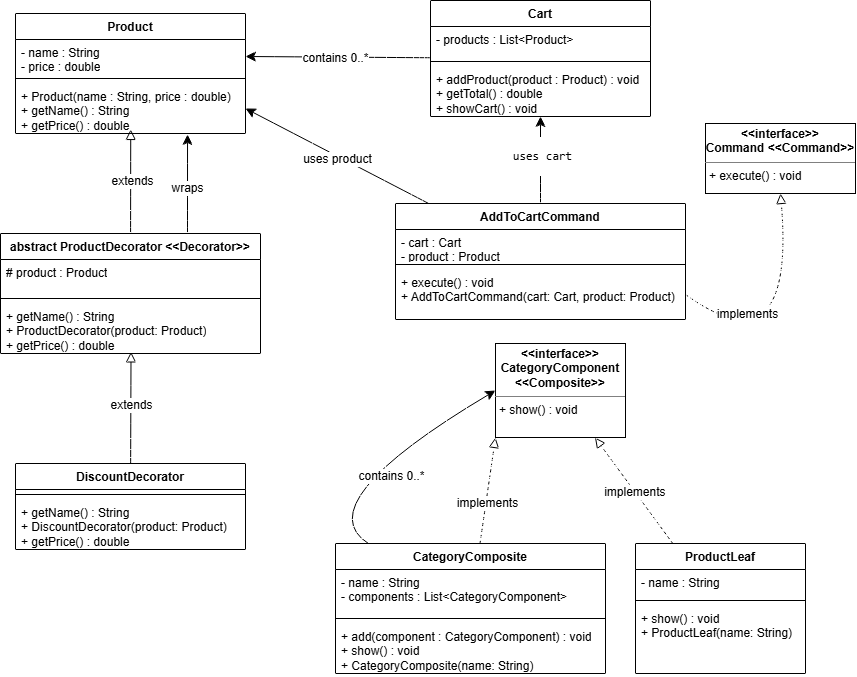

The diagram above was exported from draw.io. Its source (the exported page's mxGraphModel, read from the mxfile embedded in the PNG):
<mxGraphModel dx="1191" dy="742" grid="1" gridSize="10" guides="1" tooltips="1" connect="1" arrows="1" fold="1" page="1" pageScale="1" pageWidth="850" pageHeight="1100" math="0" shadow="0">
  <root>
    <mxCell id="67kkMOIKhnG8LXW0o6xF-0" />
    <mxCell id="67kkMOIKhnG8LXW0o6xF-1" parent="67kkMOIKhnG8LXW0o6xF-0" />
    <mxCell id="67kkMOIKhnG8LXW0o6xF-3" parent="67kkMOIKhnG8LXW0o6xF-1" style="swimlane;fontStyle=1;align=center;verticalAlign=top;childLayout=stackLayout;horizontal=1;startSize=26;horizontalStack=0;resizeParent=1;resizeParentMax=0;resizeLast=0;collapsible=1;marginBottom=0;whiteSpace=wrap;html=1;" value="Product" vertex="1">
      <mxGeometry height="120" width="230" x="60" y="30" as="geometry" />
    </mxCell>
    <mxCell id="67kkMOIKhnG8LXW0o6xF-4" parent="67kkMOIKhnG8LXW0o6xF-3" style="text;strokeColor=none;fillColor=none;align=left;verticalAlign=top;spacingLeft=4;spacingRight=4;overflow=hidden;rotatable=0;points=[[0,0.5],[1,0.5]];portConstraint=eastwest;whiteSpace=wrap;html=1;" value="- name : String&lt;br&gt;- price : double" vertex="1">
      <mxGeometry height="34" width="230" y="26" as="geometry" />
    </mxCell>
    <mxCell id="67kkMOIKhnG8LXW0o6xF-5" parent="67kkMOIKhnG8LXW0o6xF-3" style="line;strokeWidth=1;fillColor=none;align=left;verticalAlign=middle;spacingTop=-1;spacingLeft=3;spacingRight=3;rotatable=0;labelPosition=right;points=[];portConstraint=eastwest;strokeColor=inherit;" value="" vertex="1">
      <mxGeometry height="10" width="230" y="60" as="geometry" />
    </mxCell>
    <mxCell id="67kkMOIKhnG8LXW0o6xF-6" parent="67kkMOIKhnG8LXW0o6xF-3" style="text;strokeColor=none;fillColor=none;align=left;verticalAlign=top;spacingLeft=4;spacingRight=4;overflow=hidden;rotatable=0;points=[[0,0.5],[1,0.5]];portConstraint=eastwest;whiteSpace=wrap;html=1;" value="+ Product(name : String, price : double)&lt;br&gt;+ getName() : String&lt;br&gt;+ getPrice() : double" vertex="1">
      <mxGeometry height="50" width="230" y="70" as="geometry" />
    </mxCell>
    <mxCell id="8iE21KMij_wyVhEt6JsH-0" parent="67kkMOIKhnG8LXW0o6xF-1" style="swimlane;fontStyle=1;align=center;verticalAlign=top;childLayout=stackLayout;horizontal=1;startSize=26;horizontalStack=0;resizeParent=1;resizeParentMax=0;resizeLast=0;collapsible=1;marginBottom=0;whiteSpace=wrap;html=1;" value="abstract ProductDecorator &amp;lt;&amp;lt;Decorator&amp;gt;&amp;gt;" vertex="1">
      <mxGeometry height="120" width="260" x="45" y="250" as="geometry" />
    </mxCell>
    <mxCell id="8iE21KMij_wyVhEt6JsH-1" parent="8iE21KMij_wyVhEt6JsH-0" style="text;strokeColor=none;fillColor=none;align=left;verticalAlign=top;spacingLeft=4;spacingRight=4;overflow=hidden;rotatable=0;points=[[0,0.5],[1,0.5]];portConstraint=eastwest;whiteSpace=wrap;html=1;" value="# product : Product" vertex="1">
      <mxGeometry height="34" width="260" y="26" as="geometry" />
    </mxCell>
    <mxCell id="8iE21KMij_wyVhEt6JsH-2" parent="8iE21KMij_wyVhEt6JsH-0" style="line;strokeWidth=1;fillColor=none;align=left;verticalAlign=middle;spacingTop=-1;spacingLeft=3;spacingRight=3;rotatable=0;labelPosition=right;points=[];portConstraint=eastwest;strokeColor=inherit;" value="" vertex="1">
      <mxGeometry height="10" width="260" y="60" as="geometry" />
    </mxCell>
    <mxCell id="8iE21KMij_wyVhEt6JsH-3" parent="8iE21KMij_wyVhEt6JsH-0" style="text;strokeColor=none;fillColor=none;align=left;verticalAlign=top;spacingLeft=4;spacingRight=4;overflow=hidden;rotatable=0;points=[[0,0.5],[1,0.5]];portConstraint=eastwest;whiteSpace=wrap;html=1;" value="+ getName() : String&lt;div&gt;+ ProductDecorator(product: Product)&lt;br&gt;+ getPrice() : double&lt;/div&gt;" vertex="1">
      <mxGeometry height="50" width="260" y="70" as="geometry" />
    </mxCell>
    <mxCell id="8iE21KMij_wyVhEt6JsH-4" parent="67kkMOIKhnG8LXW0o6xF-1" style="swimlane;fontStyle=1;align=center;verticalAlign=top;childLayout=stackLayout;horizontal=1;startSize=26;horizontalStack=0;resizeParent=1;resizeParentMax=0;resizeLast=0;collapsible=1;marginBottom=0;whiteSpace=wrap;html=1;" value="DiscountDecorator" vertex="1">
      <mxGeometry height="86" width="230" x="60" y="480" as="geometry" />
    </mxCell>
    <mxCell id="8iE21KMij_wyVhEt6JsH-6" parent="8iE21KMij_wyVhEt6JsH-4" style="line;strokeWidth=1;fillColor=none;align=left;verticalAlign=middle;spacingTop=-1;spacingLeft=3;spacingRight=3;rotatable=0;labelPosition=right;points=[];portConstraint=eastwest;strokeColor=inherit;" value="" vertex="1">
      <mxGeometry height="10" width="230" y="26" as="geometry" />
    </mxCell>
    <mxCell id="8iE21KMij_wyVhEt6JsH-7" parent="8iE21KMij_wyVhEt6JsH-4" style="text;strokeColor=none;fillColor=none;align=left;verticalAlign=top;spacingLeft=4;spacingRight=4;overflow=hidden;rotatable=0;points=[[0,0.5],[1,0.5]];portConstraint=eastwest;whiteSpace=wrap;html=1;" value="+ getName() : String&lt;div&gt;+ DiscountDecorator(product: Product)&lt;br&gt;+ getPrice() : double&lt;/div&gt;" vertex="1">
      <mxGeometry height="50" width="230" y="36" as="geometry" />
    </mxCell>
    <mxCell id="kx8Qay9RGPu4BBfa_oyz-1" edge="1" parent="67kkMOIKhnG8LXW0o6xF-1" source="8iE21KMij_wyVhEt6JsH-11" style="edgeStyle=none;curved=1;rounded=0;orthogonalLoop=1;jettySize=auto;html=1;fontSize=12;startSize=8;endSize=8;dashed=1;endArrow=block;endFill=0;" target="8iE21KMij_wyVhEt6JsH-34">
      <mxGeometry relative="1" as="geometry" />
    </mxCell>
    <mxCell id="lOVCWHjG9yKrQEiWoMMT-3" connectable="0" parent="kx8Qay9RGPu4BBfa_oyz-1" style="edgeLabel;html=1;align=center;verticalAlign=middle;resizable=0;points=[];fontSize=12;" value="implements&amp;nbsp;" vertex="1">
      <mxGeometry relative="1" x="-0.0299" y="-1" as="geometry">
        <mxPoint x="-1" as="offset" />
      </mxGeometry>
    </mxCell>
    <mxCell id="8iE21KMij_wyVhEt6JsH-11" parent="67kkMOIKhnG8LXW0o6xF-1" style="swimlane;fontStyle=1;align=center;verticalAlign=top;childLayout=stackLayout;horizontal=1;startSize=26;horizontalStack=0;resizeParent=1;resizeParentMax=0;resizeLast=0;collapsible=1;marginBottom=0;whiteSpace=wrap;html=1;" value="ProductLeaf" vertex="1">
      <mxGeometry height="130" width="170" x="680" y="560" as="geometry" />
    </mxCell>
    <mxCell id="8iE21KMij_wyVhEt6JsH-12" parent="8iE21KMij_wyVhEt6JsH-11" style="text;strokeColor=none;fillColor=none;align=left;verticalAlign=top;spacingLeft=4;spacingRight=4;overflow=hidden;rotatable=0;points=[[0,0.5],[1,0.5]];portConstraint=eastwest;whiteSpace=wrap;html=1;" value="- name : String" vertex="1">
      <mxGeometry height="26" width="170" y="26" as="geometry" />
    </mxCell>
    <mxCell id="8iE21KMij_wyVhEt6JsH-13" parent="8iE21KMij_wyVhEt6JsH-11" style="line;strokeWidth=1;fillColor=none;align=left;verticalAlign=middle;spacingTop=-1;spacingLeft=3;spacingRight=3;rotatable=0;labelPosition=right;points=[];portConstraint=eastwest;strokeColor=inherit;" value="" vertex="1">
      <mxGeometry height="10" width="170" y="52" as="geometry" />
    </mxCell>
    <mxCell id="8iE21KMij_wyVhEt6JsH-14" parent="8iE21KMij_wyVhEt6JsH-11" style="text;strokeColor=none;fillColor=none;align=left;verticalAlign=top;spacingLeft=4;spacingRight=4;overflow=hidden;rotatable=0;points=[[0,0.5],[1,0.5]];portConstraint=eastwest;whiteSpace=wrap;html=1;" value="+ show() : void&lt;div&gt;+ ProductLeaf(name: String)&lt;/div&gt;" vertex="1">
      <mxGeometry height="68" width="170" y="62" as="geometry" />
    </mxCell>
    <mxCell id="kx8Qay9RGPu4BBfa_oyz-0" edge="1" parent="8iE21KMij_wyVhEt6JsH-11" source="8iE21KMij_wyVhEt6JsH-12" style="edgeStyle=none;curved=1;rounded=0;orthogonalLoop=1;jettySize=auto;html=1;entryX=1;entryY=0.5;entryDx=0;entryDy=0;fontSize=12;startSize=8;endSize=8;" target="8iE21KMij_wyVhEt6JsH-12">
      <mxGeometry relative="1" as="geometry" />
    </mxCell>
    <mxCell id="kx8Qay9RGPu4BBfa_oyz-6" edge="1" parent="67kkMOIKhnG8LXW0o6xF-1" source="8iE21KMij_wyVhEt6JsH-15" style="edgeStyle=none;curved=1;rounded=0;orthogonalLoop=1;jettySize=auto;html=1;entryX=0;entryY=1;entryDx=0;entryDy=0;fontSize=12;startSize=8;endSize=8;dashed=1;endArrow=block;endFill=0;" target="8iE21KMij_wyVhEt6JsH-34">
      <mxGeometry relative="1" as="geometry" />
    </mxCell>
    <mxCell id="lOVCWHjG9yKrQEiWoMMT-2" connectable="0" parent="kx8Qay9RGPu4BBfa_oyz-6" style="edgeLabel;html=1;align=center;verticalAlign=middle;resizable=0;points=[];fontSize=12;" value="implements" vertex="1">
      <mxGeometry relative="1" x="-0.2255" y="-1" as="geometry">
        <mxPoint as="offset" />
      </mxGeometry>
    </mxCell>
    <mxCell id="DyJg6nbq3wDRhrwbSCMe-0" edge="1" parent="67kkMOIKhnG8LXW0o6xF-1" source="8iE21KMij_wyVhEt6JsH-15" style="edgeStyle=none;curved=1;rounded=0;orthogonalLoop=1;jettySize=auto;html=1;fontSize=12;startSize=8;endSize=8;entryX=0;entryY=0.5;entryDx=0;entryDy=0;" target="8iE21KMij_wyVhEt6JsH-34">
      <mxGeometry relative="1" as="geometry">
        <Array as="points">
          <mxPoint x="350" y="520" />
        </Array>
        <mxPoint x="400" y="500" as="targetPoint" />
      </mxGeometry>
    </mxCell>
    <mxCell id="DyJg6nbq3wDRhrwbSCMe-1" connectable="0" parent="DyJg6nbq3wDRhrwbSCMe-0" style="edgeLabel;html=1;align=center;verticalAlign=middle;resizable=0;points=[];fontSize=12;" value="contains 0..*" vertex="1">
      <mxGeometry relative="1" x="0.0936" y="-20" as="geometry">
        <mxPoint as="offset" />
      </mxGeometry>
    </mxCell>
    <mxCell id="8iE21KMij_wyVhEt6JsH-15" parent="67kkMOIKhnG8LXW0o6xF-1" style="swimlane;fontStyle=1;align=center;verticalAlign=top;childLayout=stackLayout;horizontal=1;startSize=26;horizontalStack=0;resizeParent=1;resizeParentMax=0;resizeLast=0;collapsible=1;marginBottom=0;whiteSpace=wrap;html=1;" value="CategoryComposite" vertex="1">
      <mxGeometry height="130" width="270" x="380" y="560" as="geometry" />
    </mxCell>
    <mxCell id="8iE21KMij_wyVhEt6JsH-16" parent="8iE21KMij_wyVhEt6JsH-15" style="text;strokeColor=none;fillColor=none;align=left;verticalAlign=top;spacingLeft=4;spacingRight=4;overflow=hidden;rotatable=0;points=[[0,0.5],[1,0.5]];portConstraint=eastwest;whiteSpace=wrap;html=1;" value="- name : String&lt;br&gt;- components : List&amp;lt;CategoryComponent&amp;gt;" vertex="1">
      <mxGeometry height="44" width="270" y="26" as="geometry" />
    </mxCell>
    <mxCell id="8iE21KMij_wyVhEt6JsH-17" parent="8iE21KMij_wyVhEt6JsH-15" style="line;strokeWidth=1;fillColor=none;align=left;verticalAlign=middle;spacingTop=-1;spacingLeft=3;spacingRight=3;rotatable=0;labelPosition=right;points=[];portConstraint=eastwest;strokeColor=inherit;" value="" vertex="1">
      <mxGeometry height="10" width="270" y="70" as="geometry" />
    </mxCell>
    <mxCell id="8iE21KMij_wyVhEt6JsH-18" parent="8iE21KMij_wyVhEt6JsH-15" style="text;strokeColor=none;fillColor=none;align=left;verticalAlign=top;spacingLeft=4;spacingRight=4;overflow=hidden;rotatable=0;points=[[0,0.5],[1,0.5]];portConstraint=eastwest;whiteSpace=wrap;html=1;" value="+ add(component : CategoryComponent) : void&lt;br&gt;+ show() : void&lt;div&gt;+ CategoryComposite(name: String)&lt;/div&gt;" vertex="1">
      <mxGeometry height="50" width="270" y="80" as="geometry" />
    </mxCell>
    <mxCell id="smgx39CW3ShheUoCRZHX-0" edge="1" parent="67kkMOIKhnG8LXW0o6xF-1" source="8iE21KMij_wyVhEt6JsH-19" style="edgeStyle=none;curved=1;rounded=0;orthogonalLoop=1;jettySize=auto;html=1;entryX=1;entryY=0.5;entryDx=0;entryDy=0;fontSize=12;startSize=8;endSize=8;" target="67kkMOIKhnG8LXW0o6xF-4">
      <mxGeometry relative="1" as="geometry" />
    </mxCell>
    <mxCell id="smgx39CW3ShheUoCRZHX-1" connectable="0" parent="smgx39CW3ShheUoCRZHX-0" style="edgeLabel;html=1;align=center;verticalAlign=middle;resizable=0;points=[];fontSize=12;" value="contains 0..*" vertex="1">
      <mxGeometry relative="1" x="0.0291" y="1" as="geometry">
        <mxPoint as="offset" />
      </mxGeometry>
    </mxCell>
    <mxCell id="8iE21KMij_wyVhEt6JsH-19" parent="67kkMOIKhnG8LXW0o6xF-1" style="swimlane;fontStyle=1;align=center;verticalAlign=top;childLayout=stackLayout;horizontal=1;startSize=26;horizontalStack=0;resizeParent=1;resizeParentMax=0;resizeLast=0;collapsible=1;marginBottom=0;whiteSpace=wrap;html=1;" value="Cart" vertex="1">
      <mxGeometry height="116" width="220" x="475" y="17" as="geometry" />
    </mxCell>
    <mxCell id="8iE21KMij_wyVhEt6JsH-20" parent="8iE21KMij_wyVhEt6JsH-19" style="text;strokeColor=none;fillColor=none;align=left;verticalAlign=top;spacingLeft=4;spacingRight=4;overflow=hidden;rotatable=0;points=[[0,0.5],[1,0.5]];portConstraint=eastwest;whiteSpace=wrap;html=1;" value="- products : List&amp;lt;Product&amp;gt;" vertex="1">
      <mxGeometry height="30" width="220" y="26" as="geometry" />
    </mxCell>
    <mxCell id="8iE21KMij_wyVhEt6JsH-21" parent="8iE21KMij_wyVhEt6JsH-19" style="line;strokeWidth=1;fillColor=none;align=left;verticalAlign=middle;spacingTop=-1;spacingLeft=3;spacingRight=3;rotatable=0;labelPosition=right;points=[];portConstraint=eastwest;strokeColor=inherit;" value="" vertex="1">
      <mxGeometry height="10" width="220" y="56" as="geometry" />
    </mxCell>
    <mxCell id="8iE21KMij_wyVhEt6JsH-22" parent="8iE21KMij_wyVhEt6JsH-19" style="text;strokeColor=none;fillColor=none;align=left;verticalAlign=top;spacingLeft=4;spacingRight=4;overflow=hidden;rotatable=0;points=[[0,0.5],[1,0.5]];portConstraint=eastwest;whiteSpace=wrap;html=1;" value="+ addProduct(product : Product) : void&lt;br&gt;+ getTotal() : double&lt;br&gt;+ showCart() : void" vertex="1">
      <mxGeometry height="50" width="220" y="66" as="geometry" />
    </mxCell>
    <mxCell id="ov5kI4bgJlLZ2-Y6_jF8-0" edge="1" parent="67kkMOIKhnG8LXW0o6xF-1" source="8iE21KMij_wyVhEt6JsH-27" style="edgeStyle=none;curved=1;rounded=0;orthogonalLoop=1;jettySize=auto;html=1;fontSize=12;startSize=8;endSize=8;" target="8iE21KMij_wyVhEt6JsH-22">
      <mxGeometry relative="1" as="geometry" />
    </mxCell>
    <mxCell id="ov5kI4bgJlLZ2-Y6_jF8-1" connectable="0" parent="ov5kI4bgJlLZ2-Y6_jF8-0" style="edgeLabel;html=1;align=center;verticalAlign=middle;resizable=0;points=[];fontSize=12;" value="&lt;pre class=&quot;overflow-visible! px-0!&quot; data-start=&quot;9330&quot; data-end=&quot;9351&quot;&gt;&lt;div class=&quot;relative w-full mt-4 mb-1&quot;&gt;&lt;div class=&quot;&quot;&gt;&lt;div class=&quot;relative&quot;&gt;&lt;div class=&quot;h-full min-h-0 min-w-0&quot;&gt;&lt;div class=&quot;h-full min-h-0 min-w-0&quot;&gt;&lt;div class=&quot;border border-token-border-light border-radius-3xl corner-superellipse/1.1 rounded-3xl&quot;&gt;&lt;div class=&quot;h-full w-full border-radius-3xl bg-token-bg-elevated-secondary corner-superellipse/1.1 overflow-clip rounded-3xl lxnfua_clipPathFallback&quot;&gt;&lt;div class=&quot;relative&quot;&gt;&lt;div class=&quot;pe-11 pt-3&quot;&gt;&lt;div class=&quot;relative z-0 flex max-w-full&quot;&gt;&lt;div id=&quot;code-block-viewer&quot; dir=&quot;ltr&quot; class=&quot;q9tKkq_viewer cm-editor z-10 light:cm-light dark:cm-light flex h-full w-full flex-col items-stretch ͼs ͼ16&quot;&gt;&lt;div class=&quot;cm-scroller&quot;&gt;&lt;pre class=&quot;cm-content q9tKkq_readonly m-0&quot;&gt;&lt;code&gt;uses cart&lt;/code&gt;&lt;/pre&gt;&lt;/div&gt;&lt;/div&gt;&lt;/div&gt;&lt;/div&gt;&lt;/div&gt;&lt;/div&gt;&lt;/div&gt;&lt;/div&gt;&lt;/div&gt;&lt;/div&gt;&lt;/div&gt;&lt;/div&gt;&lt;/pre&gt;&lt;p data-start=&quot;9353&quot; data-end=&quot;9361&quot;&gt;&lt;/p&gt;" vertex="1">
      <mxGeometry relative="1" x="0.0938" y="-1" as="geometry">
        <mxPoint as="offset" />
      </mxGeometry>
    </mxCell>
    <mxCell id="DyJg6nbq3wDRhrwbSCMe-3" edge="1" parent="67kkMOIKhnG8LXW0o6xF-1" source="8iE21KMij_wyVhEt6JsH-27" style="edgeStyle=none;curved=1;rounded=0;orthogonalLoop=1;jettySize=auto;html=1;entryX=1;entryY=0.5;entryDx=0;entryDy=0;fontSize=12;startSize=8;endSize=8;" target="67kkMOIKhnG8LXW0o6xF-6">
      <mxGeometry relative="1" as="geometry" />
    </mxCell>
    <mxCell id="DyJg6nbq3wDRhrwbSCMe-4" connectable="0" parent="DyJg6nbq3wDRhrwbSCMe-3" style="edgeLabel;html=1;align=center;verticalAlign=middle;resizable=0;points=[];fontSize=12;" value="uses product" vertex="1">
      <mxGeometry relative="1" x="0.2392" y="2" as="geometry">
        <mxPoint x="22" y="12" as="offset" />
      </mxGeometry>
    </mxCell>
    <mxCell id="8iE21KMij_wyVhEt6JsH-27" parent="67kkMOIKhnG8LXW0o6xF-1" style="swimlane;fontStyle=1;align=center;verticalAlign=top;childLayout=stackLayout;horizontal=1;startSize=26;horizontalStack=0;resizeParent=1;resizeParentMax=0;resizeLast=0;collapsible=1;marginBottom=0;whiteSpace=wrap;html=1;" value="AddToCartCommand" vertex="1">
      <mxGeometry height="116" width="290" x="440" y="220" as="geometry" />
    </mxCell>
    <mxCell id="8iE21KMij_wyVhEt6JsH-28" parent="8iE21KMij_wyVhEt6JsH-27" style="text;strokeColor=none;fillColor=none;align=left;verticalAlign=top;spacingLeft=4;spacingRight=4;overflow=hidden;rotatable=0;points=[[0,0.5],[1,0.5]];portConstraint=eastwest;whiteSpace=wrap;html=1;" value="- cart : Cart&lt;br&gt;- product : Product" vertex="1">
      <mxGeometry height="30" width="290" y="26" as="geometry" />
    </mxCell>
    <mxCell id="8iE21KMij_wyVhEt6JsH-29" parent="8iE21KMij_wyVhEt6JsH-27" style="line;strokeWidth=1;fillColor=none;align=left;verticalAlign=middle;spacingTop=-1;spacingLeft=3;spacingRight=3;rotatable=0;labelPosition=right;points=[];portConstraint=eastwest;strokeColor=inherit;" value="" vertex="1">
      <mxGeometry height="10" width="290" y="56" as="geometry" />
    </mxCell>
    <mxCell id="8iE21KMij_wyVhEt6JsH-30" parent="8iE21KMij_wyVhEt6JsH-27" style="text;strokeColor=none;fillColor=none;align=left;verticalAlign=top;spacingLeft=4;spacingRight=4;overflow=hidden;rotatable=0;points=[[0,0.5],[1,0.5]];portConstraint=eastwest;whiteSpace=wrap;html=1;" value="+ execute() : void&lt;div&gt;+ AddToCartCommand(cart: Cart, product: Product)&lt;/div&gt;" vertex="1">
      <mxGeometry height="50" width="290" y="66" as="geometry" />
    </mxCell>
    <mxCell id="8iE21KMij_wyVhEt6JsH-34" parent="67kkMOIKhnG8LXW0o6xF-1" style="verticalAlign=top;align=left;overflow=fill;html=1;whiteSpace=wrap;" value="&lt;p style=&quot;margin:0px;margin-top:4px;text-align:center;&quot;&gt;&lt;b&gt;&amp;lt;&amp;lt;interface&amp;gt;&amp;gt;&lt;br&gt;CategoryComponent &amp;lt;&amp;lt;Composite&amp;gt;&amp;gt;&lt;/b&gt;&lt;/p&gt;&lt;hr size=&quot;1&quot; style=&quot;border-style:solid;&quot;&gt;&lt;p style=&quot;margin:0px;margin-left:4px;&quot;&gt;&lt;span style=&quot;background-color: transparent; color: light-dark(rgb(0, 0, 0), rgb(255, 255, 255));&quot;&gt;+ show() : void&lt;/span&gt;&lt;/p&gt;&lt;pre class=&quot;overflow-visible! px-0!&quot; data-start=&quot;6121&quot; data-end=&quot;6238&quot;&gt;&lt;div class=&quot;relative w-full mt-4 mb-1&quot;&gt;&lt;div class=&quot;&quot;&gt;&lt;div class=&quot;relative&quot;&gt;&lt;div class=&quot;&quot;&gt;&lt;div class=&quot;&quot;&gt;&lt;/div&gt;&lt;/div&gt;&lt;/div&gt;&lt;/div&gt;&lt;/div&gt;&lt;/pre&gt;" vertex="1">
      <mxGeometry height="94" width="130" x="540" y="360" as="geometry" />
    </mxCell>
    <mxCell id="8iE21KMij_wyVhEt6JsH-36" parent="67kkMOIKhnG8LXW0o6xF-1" style="verticalAlign=top;align=left;overflow=fill;html=1;whiteSpace=wrap;" value="&lt;p style=&quot;margin:0px;margin-top:4px;text-align:center;&quot;&gt;&lt;b&gt;&amp;lt;&amp;lt;interface&amp;gt;&amp;gt;&lt;br&gt;Command &amp;lt;&amp;lt;Command&amp;gt;&amp;gt;&lt;/b&gt;&lt;/p&gt;&lt;hr size=&quot;1&quot; style=&quot;border-style:solid;&quot;&gt;&lt;p style=&quot;margin:0px;margin-left:4px;&quot;&gt;&lt;/p&gt;&lt;p style=&quot;margin:0px;margin-left:4px;&quot;&gt;&lt;span style=&quot;background-color: transparent; color: light-dark(rgb(0, 0, 0), rgb(255, 255, 255));&quot;&gt;+ execute() : void&lt;/span&gt;&lt;/p&gt;&lt;pre class=&quot;overflow-visible! px-0!&quot; data-start=&quot;6121&quot; data-end=&quot;6238&quot;&gt;&lt;div class=&quot;relative w-full mt-4 mb-1&quot;&gt;&lt;div class=&quot;&quot;&gt;&lt;div class=&quot;relative&quot;&gt;&lt;div class=&quot;&quot;&gt;&lt;div class=&quot;&quot;&gt;&lt;/div&gt;&lt;/div&gt;&lt;/div&gt;&lt;/div&gt;&lt;/div&gt;&lt;/pre&gt;" vertex="1">
      <mxGeometry height="70" width="150" x="750" y="140" as="geometry" />
    </mxCell>
    <mxCell id="8iE21KMij_wyVhEt6JsH-38" edge="1" parent="67kkMOIKhnG8LXW0o6xF-1" source="8iE21KMij_wyVhEt6JsH-0" style="edgeStyle=none;curved=1;rounded=0;orthogonalLoop=1;jettySize=auto;html=1;entryX=0.501;entryY=0.919;entryDx=0;entryDy=0;entryPerimeter=0;fontSize=12;startSize=8;endSize=8;endArrow=block;endFill=0;" target="67kkMOIKhnG8LXW0o6xF-6">
      <mxGeometry relative="1" as="geometry" />
    </mxCell>
    <mxCell id="kx8Qay9RGPu4BBfa_oyz-3" connectable="0" parent="8iE21KMij_wyVhEt6JsH-38" style="edgeLabel;html=1;align=center;verticalAlign=middle;resizable=0;points=[];fontSize=12;" value="extends" vertex="1">
      <mxGeometry relative="1" x="0.0017" y="-1" as="geometry">
        <mxPoint as="offset" />
      </mxGeometry>
    </mxCell>
    <mxCell id="8iE21KMij_wyVhEt6JsH-39" edge="1" parent="67kkMOIKhnG8LXW0o6xF-1" source="8iE21KMij_wyVhEt6JsH-4" style="edgeStyle=none;curved=1;rounded=0;orthogonalLoop=1;jettySize=auto;html=1;fontSize=12;startSize=8;endSize=8;entryX=0.502;entryY=0.968;entryDx=0;entryDy=0;entryPerimeter=0;endArrow=block;endFill=0;" target="8iE21KMij_wyVhEt6JsH-3">
      <mxGeometry relative="1" as="geometry">
        <mxPoint x="174" y="360" as="targetPoint" />
      </mxGeometry>
    </mxCell>
    <mxCell id="kx8Qay9RGPu4BBfa_oyz-2" connectable="0" parent="8iE21KMij_wyVhEt6JsH-39" style="edgeLabel;html=1;align=center;verticalAlign=middle;resizable=0;points=[];fontSize=12;" value="extends" vertex="1">
      <mxGeometry relative="1" x="0.0683" as="geometry">
        <mxPoint y="1" as="offset" />
      </mxGeometry>
    </mxCell>
    <mxCell id="kx8Qay9RGPu4BBfa_oyz-4" edge="1" parent="67kkMOIKhnG8LXW0o6xF-1" style="edgeStyle=none;curved=1;rounded=0;orthogonalLoop=1;jettySize=auto;html=1;entryX=0.748;entryY=1.02;entryDx=0;entryDy=0;entryPerimeter=0;fontSize=12;startSize=8;endSize=8;endArrow=classic;endFill=1;" target="67kkMOIKhnG8LXW0o6xF-6">
      <mxGeometry relative="1" as="geometry">
        <mxPoint x="232" y="250" as="sourcePoint" />
      </mxGeometry>
    </mxCell>
    <mxCell id="kx8Qay9RGPu4BBfa_oyz-5" connectable="0" parent="kx8Qay9RGPu4BBfa_oyz-4" style="edgeLabel;html=1;align=center;verticalAlign=middle;resizable=0;points=[];fontSize=12;" value="wraps" vertex="1">
      <mxGeometry relative="1" x="-0.0706" y="1" as="geometry">
        <mxPoint as="offset" />
      </mxGeometry>
    </mxCell>
    <mxCell id="lOVCWHjG9yKrQEiWoMMT-4" edge="1" parent="67kkMOIKhnG8LXW0o6xF-1" source="8iE21KMij_wyVhEt6JsH-30" style="edgeStyle=none;curved=1;rounded=0;orthogonalLoop=1;jettySize=auto;html=1;exitX=1;exitY=0.5;exitDx=0;exitDy=0;entryX=0.5;entryY=1;entryDx=0;entryDy=0;fontSize=12;startSize=8;endSize=8;dashed=1;endArrow=block;endFill=0;" target="8iE21KMij_wyVhEt6JsH-36">
      <mxGeometry relative="1" as="geometry">
        <Array as="points">
          <mxPoint x="840" y="390" />
        </Array>
      </mxGeometry>
    </mxCell>
    <mxCell id="lOVCWHjG9yKrQEiWoMMT-5" connectable="0" parent="lOVCWHjG9yKrQEiWoMMT-4" style="edgeLabel;html=1;align=center;verticalAlign=middle;resizable=0;points=[];fontSize=12;" value="implements" vertex="1">
      <mxGeometry relative="1" x="-0.2818" y="30" as="geometry">
        <mxPoint x="-49" y="-23" as="offset" />
      </mxGeometry>
    </mxCell>
  </root>
</mxGraphModel>